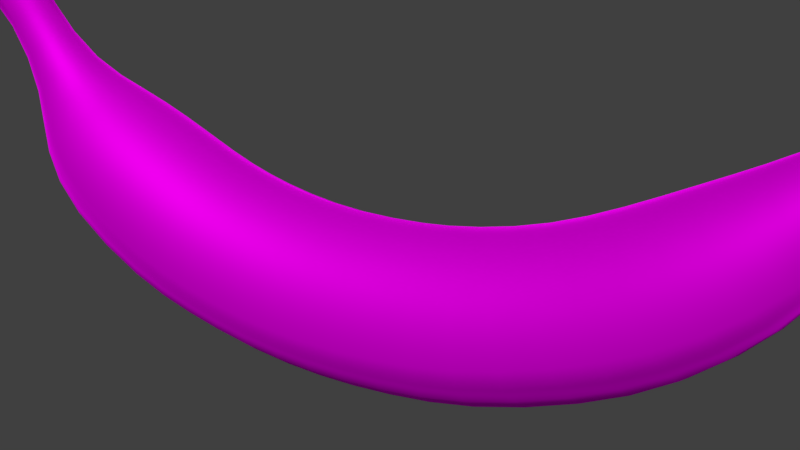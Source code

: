 # Source: banaani.blend  (saved by Blender 2.77.0; exported with 4.5.12 LTS)
import bpy
from mathutils import Matrix  # noqa: F401  (used for matrix-valued properties, if any)

bpy.ops.wm.read_factory_settings(use_empty=True)
scene = bpy.context.scene
scene.name = 'Scene'

# ---- collections
col_collection_1 = bpy.data.collections.new('Collection 1'); scene.collection.children.link(col_collection_1)

# ---- images (referenced by path relative to the original .blend; pixels are not part of the script)
import os
ASSET_DIR = os.environ.get("B2B_ASSET_DIR", "")  # directory of the original .blend (textures are referenced by path, not embedded)
HERE = os.path.dirname(os.path.abspath(__file__))  # packed textures are extracted next to this script under _unpacked/

def load_image(name, relpath, width, height, colorspace="sRGB"):
    """Load a texture the original file referenced (path relative to the .blend, or extracted next to this script)."""
    p = next((c for c in (os.path.join(HERE, relpath), os.path.join(ASSET_DIR, relpath)) if relpath and os.path.exists(c)), "")
    if p:
        img = bpy.data.images.load(p, check_existing=True)
        img.name = name
    else:  # same state as the original file: an image datablock whose file is absent (Cycles renders it pink)
        img = bpy.data.images.new(name, width, height)
        img.source = "FILE"
        img.filepath = "//" + (relpath or name)
    img.colorspace_settings.name = colorspace
    return img
img_bananatexture_png = load_image('Bananatexture.png', 'Bananatexture.png', 1024, 1024, 'sRGB')

# ---- materials (node trees are filled in below, after node groups)
mat_material = bpy.data.materials.new('Material')
mat_material.alpha_threshold = 0.0
mat_material.roughness = 0.5
mat_material.specular_intensity = 0.04133
mat_material.line_color = (0.0, 0.0, 0.0, 1.0)

# ---- material node trees
mat_material.use_nodes = True; mat_material.node_tree.nodes.clear()
_N = mat_material.node_tree.nodes; _L = mat_material.node_tree.links
n0 = _N.new('ShaderNodeUVMap'); n0.name = 'UV Map'; n0.location = (-558, 239)
n0.uv_map = 'UVMap'
n1 = _N.new('ShaderNodeMixShader'); n1.name = 'Mix Shader'; n1.location = (758, 361)
n1.inputs[0].default_value = 0.3364
n2 = _N.new('ShaderNodeBsdfToon'); n2.name = 'Toon BSDF'; n2.location = (149, 315)
n2.inputs[1].default_value = 0.75
n3 = _N.new('ShaderNodeBsdfDiffuse'); n3.name = 'Diffuse BSDF'; n3.location = (149, 138)
n3.inputs[1].default_value = 0.2163
n4 = _N.new('ShaderNodeBsdfSheen'); n4.name = 'Velvet BSDF'; n4.location = (319, 404)
n4.distribution = 'ASHIKHMIN'
n4.inputs[1].default_value = 0.282
n5 = _N.new('ShaderNodeBsdfAnisotropic'); n5.name = 'Glossy BSDF'; n5.location = (315, 560)
n5.distribution = 'GGX'
n5.inputs[1].default_value = 0.6892
n6 = _N.new('ShaderNodeOutputMaterial'); n6.name = 'Material Output'; n6.location = (963, 360)
n7 = _N.new('ShaderNodeAddShader'); n7.name = 'Add Shader.001'; n7.location = (501, 262)
n8 = _N.new('ShaderNodeAddShader'); n8.name = 'Add Shader'; n8.location = (541, 473)
n9 = _N.new('ShaderNodeTexMagic'); n9.name = 'Magic Texture'; n9.location = (-281, 533)
n9.turbulence_depth = 0
n9.inputs[1].default_value = 1.0
n9.inputs[2].default_value = 1.6
n10 = _N.new('ShaderNodeTexImage'); n10.name = 'Image Texture'; n10.location = (-338, 358)
n10.width = 200
n10.image = img_bananatexture_png
n10.interpolation = 'Cubic'
_L.new(n0.outputs[0], n10.inputs[0])
_L.new(n5.outputs[0], n8.inputs[0])
_L.new(n2.outputs[0], n7.inputs[0])
_L.new(n3.outputs[0], n7.inputs[1])
_L.new(n1.outputs[0], n6.inputs[0])
_L.new(n8.outputs[0], n1.inputs[1])
_L.new(n4.outputs[0], n8.inputs[1])
_L.new(n10.outputs[0], n2.inputs[0])
_L.new(n10.outputs[0], n3.inputs[0])
_L.new(n10.outputs[0], n5.inputs[0])
_L.new(n10.outputs[0], n4.inputs[0])
_L.new(n7.outputs[0], n1.inputs[2])
n6.is_active_output = True

# ---- world
world_world = bpy.data.worlds.new('World'); scene.world = world_world
world_world.color = (0.05088, 0.05088, 0.05088)
world_world.use_sun_shadow = False
world_world.sun_shadow_jitter_overblur = 0.0
world_world.cycles.sampling_method = 'MANUAL'

# ---- cameras
cam_camera = bpy.data.cameras.new('Camera')
cam_camera.clip_end = 100.0
cam_camera.lens = 35.0
cam_camera.sensor_width = 32.0
cam_camera.sensor_height = 18.0
cam_camera.ortho_scale = 7.314
cam_camera.dof.focus_distance = 0.0

# ---- lights
light_lamp = bpy.data.lights.new('Lamp', 'SUN')
light_lamp.transmission_factor = 0.0
light_lamp.cutoff_distance = 30.0
light_lamp.angle = 0.2782
light_lamp.energy = 1.0
light_lamp.shadow_buffer_clip_start = 1.001
light_lamp.shadow_soft_size = 0.14
light_lamp.shadow_cascade_max_distance = 1000.0
light_lamp.use_nodes = True; light_lamp.node_tree.nodes.clear()
_N = light_lamp.node_tree.nodes; _L = light_lamp.node_tree.links
n0 = _N.new('ShaderNodeOutputLight'); n0.name = 'Lamp Output'; n0.location = (300, 300)
n1 = _N.new('ShaderNodeBrightContrast'); n1.name = 'Bright/Contrast'; n1.location = (-222, 299)
n1.inputs[1].default_value = 0.6
n1.inputs[2].default_value = 0.6
n2 = _N.new('ShaderNodeEmission'); n2.name = 'Emission'; n2.location = (10, 300)
_L.new(n2.outputs[0], n0.inputs[0])
_L.new(n1.outputs[0], n2.inputs[0])
n0.is_active_output = True

# ---- meshes
me_cube = bpy.data.meshes.new('Cube')
me_cube.from_pydata([(1.0, -2.386, 0.6409), (1.509, -2.312, 0.7886), (1.0, 0.4213, 0.03794), (1.0, 2.311, 0.4836), (1.521, 0.4213, 0.2071), (1.496, 2.248, 0.6318), (1.842, 0.4213, 0.6498), (1.803, 2.081, 1.02), (1.842, 0.4213, 1.197), (1.803, 1.875, 1.499), (1.521, 0.4213, 1.64), (1.496, 1.709, 1.887), (1.0, 0.4213, 1.809), (1.0, 1.645, 2.036), (0.4795, 0.4213, 1.64), (0.5036, 1.709, 1.887), (0.1578, 0.4213, 1.197), (0.1968, 1.875, 1.499), (0.1578, 0.4213, 0.6498), (0.1968, 2.081, 1.02), (0.4795, 0.4213, 0.2071), (0.5036, 2.248, 0.6318), (1.823, -2.118, 1.175), (1.823, -1.879, 1.654), (1.509, -1.685, 2.041), (1.0, -1.611, 2.188), (0.4914, -1.685, 2.041), (0.177, -1.879, 1.654), (0.177, -2.118, 1.175), (0.4914, -2.312, 0.7886), (0.4795, -0.2984, 0.2071), (0.1578, -0.2984, 0.6498), (0.1578, -0.2984, 1.197), (0.4795, -0.2984, 1.64), (1.0, -0.2984, 1.809), (1.521, -0.2984, 1.64), (1.842, -0.2984, 1.197), (1.842, -0.2984, 0.6498), (1.521, -0.2984, 0.2071), (1.0, -0.2984, 0.03794), (0.4795, -0.8552, 1.733), (1.842, -0.9734, 0.7502), (0.4795, -1.026, 0.3106), (1.0, 1.274, 0.1254), (1.521, 1.248, 0.2924), (1.842, 1.177, 0.7295), (0.1578, -0.9734, 0.7502), (1.842, 1.091, 1.27), (1.521, 1.02, 1.707), (1.0, 0.9936, 1.874), (0.4795, 1.02, 1.707), (1.0, -1.046, 0.1426), (0.1578, 1.091, 1.27), (1.0, -0.835, 1.901), (0.1578, 1.177, 0.7295), (1.521, -0.8552, 1.733), (0.4795, 1.248, 0.2924), (1.842, -0.908, 1.294), (1.521, -1.026, 0.3106), (0.1578, -0.908, 1.294), (1.0, 3.07, 0.9139), (1.477, 2.991, 1.047), (1.772, 2.784, 1.397), (1.772, 2.529, 1.828), (1.477, 2.322, 2.178), (1.0, 2.243, 2.311), (0.5228, 2.322, 2.178), (0.2279, 2.529, 1.828), (0.2279, 2.784, 1.397), (0.5228, 2.991, 1.047), (1.0, 3.742, 1.617), (1.403, 3.651, 1.711), (1.653, 3.413, 1.958), (1.653, 3.119, 2.264), (1.403, 2.881, 2.511), (1.0, 2.79, 2.605), (0.5965, 2.881, 2.511), (0.3471, 3.119, 2.264), (0.3471, 3.413, 1.958), (0.5965, 3.651, 1.711), (1.0, 3.987, 2.152), (1.294, 3.92, 2.221), (1.476, 3.747, 2.401), (1.476, 3.532, 2.624), (1.294, 3.359, 2.804), (1.0, 3.292, 2.873), (0.7059, 3.359, 2.804), (0.5241, 3.532, 2.624), (0.5241, 3.747, 2.401), (0.7059, 3.92, 2.221), (1.0, 4.213, 2.891), (1.135, 4.177, 2.915), (1.219, 4.082, 2.98), (1.219, 3.965, 3.06), (1.135, 3.87, 3.125), (1.0, 3.833, 3.15), (0.8649, 3.87, 3.125), (0.7814, 3.965, 3.06), (0.7814, 4.082, 2.98), (0.8649, 4.177, 2.915), (1.231, 3.61, 2.996), (1.374, 3.754, 2.864), (1.231, 4.078, 2.569), (1.0, 4.133, 2.519), (0.6262, 3.933, 2.701), (0.6262, 3.754, 2.864), (1.0, 3.555, 3.046), (1.374, 3.933, 2.701), (0.769, 4.078, 2.569), (0.769, 3.61, 2.996), (1.833, -1.608, 0.9559), (0.4854, -1.731, 0.5427), (1.515, -1.332, 1.88), (1.833, -1.456, 1.467), (0.4854, -1.332, 1.88), (0.1674, -1.608, 0.9559), (1.0, -1.778, 0.3848), (1.0, -1.285, 2.038), (1.515, -1.731, 0.5427), (0.1674, -1.456, 1.467), (1.0, -3.249, 1.328), (1.475, -3.142, 1.44), (1.769, -2.863, 1.732), (1.769, -2.518, 2.094), (1.475, -2.239, 2.386), (1.0, -2.132, 2.498), (0.5247, -2.239, 2.386), (0.231, -2.518, 2.094), (0.231, -2.863, 1.732), (0.5247, -3.142, 1.44), (1.0, -3.577, 1.967), (1.374, -3.478, 2.038), (1.605, -3.218, 2.222), (1.605, -2.897, 2.449), (1.374, -2.637, 2.633), (1.0, -2.538, 2.703), (0.626, -2.637, 2.633), (0.3948, -2.897, 2.449), (0.3948, -3.218, 2.222), (0.626, -3.478, 2.038), (1.0, -3.588, 2.556), (1.197, -3.535, 2.594), (1.319, -3.398, 2.691), (1.319, -3.229, 2.811), (1.197, -3.092, 2.908), (1.0, -3.04, 2.945), (0.8026, -3.092, 2.908), (0.6806, -3.229, 2.811), (0.6806, -3.398, 2.691), (0.8026, -3.535, 2.594), (1.0, -3.828, 3.284), (1.126, -3.795, 3.308), (1.204, -3.707, 3.37), (1.204, -3.599, 3.447), (1.126, -3.511, 3.509), (1.0, -3.477, 3.532), (0.8737, -3.511, 3.509), (0.7956, -3.599, 3.447), (0.7956, -3.707, 3.37), (0.8737, -3.795, 3.308), (1.0, -4.192, 3.656), (1.199, -4.139, 3.693), (1.321, -4.001, 3.791), (1.321, -3.831, 3.912), (1.199, -3.693, 4.009), (1.0, -3.64, 4.047), (0.8013, -3.693, 4.009), (0.6786, -3.831, 3.912), (0.6786, -4.001, 3.791), (0.8013, -4.139, 3.693), (1.015, 4.085, 3.132), (1.0, -4.179, 4.267), (1.0, -4.323, 3.864), (1.199, -4.27, 3.901), (1.321, -4.133, 3.999), (1.321, -3.962, 4.119), (0.6786, -4.133, 3.999), (0.8013, -4.27, 3.901), (1.199, -3.824, 4.217), (1.0, -3.772, 4.254), (0.8013, -3.824, 4.217), (0.6786, -3.962, 4.119)], [], [(36, 35, 55, 57), (116, 118, 1, 0), (43, 3, 5, 44), (118, 110, 22, 1), (112, 117, 25, 24), (44, 5, 7, 45), (20, 56, 43, 2), (2, 4, 38, 39), (45, 7, 9, 47), (110, 113, 23, 22), (20, 2, 39, 30), (47, 9, 11, 48), (114, 119, 27, 26), (115, 111, 29, 28), (48, 11, 13, 49), (12, 14, 33, 34), (119, 115, 28, 27), (49, 13, 15, 50), (111, 116, 0, 29), (4, 6, 37, 38), (50, 15, 17, 52), (8, 10, 35, 36), (16, 18, 31, 32), (52, 17, 19, 54), (10, 12, 34, 35), (6, 8, 36, 37), (54, 19, 21, 56), (18, 20, 30, 31), (117, 114, 26, 25), (56, 21, 3, 43), (14, 16, 32, 33), (113, 112, 24, 23), (34, 33, 40, 53), (18, 54, 56, 20), (16, 52, 54, 18), (14, 50, 52, 16), (30, 39, 51, 42), (12, 49, 50, 14), (32, 31, 46, 59), (10, 48, 49, 12), (31, 30, 42, 46), (33, 32, 59, 40), (8, 47, 48, 10), (37, 36, 57, 41), (6, 45, 47, 8), (4, 44, 45, 6), (35, 34, 53, 55), (38, 37, 41, 58), (2, 43, 44, 4), (39, 38, 58, 51), (19, 17, 67, 68), (15, 13, 65, 66), (11, 9, 63, 64), (7, 5, 61, 62), (3, 21, 69, 60), (5, 3, 60, 61), (21, 19, 68, 69), (17, 15, 66, 67), (13, 11, 64, 65), (9, 7, 62, 63), (63, 62, 72, 73), (60, 69, 79, 70), (67, 66, 76, 77), (64, 63, 73, 74), (61, 60, 70, 71), (68, 67, 77, 78), (65, 64, 74, 75), (62, 61, 71, 72), (69, 68, 78, 79), (66, 65, 75, 76), (77, 76, 86, 87), (74, 73, 83, 84), (71, 70, 80, 81), (78, 77, 87, 88), (75, 74, 84, 85), (72, 71, 81, 82), (79, 78, 88, 89), (76, 75, 85, 86), (73, 72, 82, 83), (70, 79, 89, 80), (100, 101, 93, 94), (102, 103, 90, 91), (104, 105, 97, 98), (106, 100, 94, 95), (107, 102, 91, 92), (108, 104, 98, 99), (109, 106, 95, 96), (101, 107, 92, 93), (103, 108, 99, 90), (105, 109, 96, 97), (87, 86, 109, 105), (80, 89, 108, 103), (83, 82, 107, 101), (86, 85, 106, 109), (89, 88, 104, 108), (82, 81, 102, 107), (85, 84, 100, 106), (88, 87, 105, 104), (81, 80, 103, 102), (84, 83, 101, 100), (57, 55, 112, 113), (53, 40, 114, 117), (42, 51, 116, 111), (59, 46, 115, 119), (46, 42, 111, 115), (40, 59, 119, 114), (41, 57, 113, 110), (55, 53, 117, 112), (58, 41, 110, 118), (51, 58, 118, 116), (23, 24, 124, 123), (25, 26, 126, 125), (1, 22, 122, 121), (28, 29, 129, 128), (27, 28, 128, 127), (29, 0, 120, 129), (26, 27, 127, 126), (24, 25, 125, 124), (0, 1, 121, 120), (22, 23, 123, 122), (129, 120, 130, 139), (126, 127, 137, 136), (127, 128, 138, 137), (121, 122, 132, 131), (125, 126, 136, 135), (120, 121, 131, 130), (122, 123, 133, 132), (128, 129, 139, 138), (123, 124, 134, 133), (124, 125, 135, 134), (137, 138, 148, 147), (131, 132, 142, 141), (135, 136, 146, 145), (130, 131, 141, 140), (132, 133, 143, 142), (138, 139, 149, 148), (133, 134, 144, 143), (134, 135, 145, 144), (139, 130, 140, 149), (136, 137, 147, 146), (141, 142, 152, 151), (145, 146, 156, 155), (140, 141, 151, 150), (142, 143, 153, 152), (148, 149, 159, 158), (143, 144, 154, 153), (144, 145, 155, 154), (149, 140, 150, 159), (146, 147, 157, 156), (147, 148, 158, 157), (155, 156, 166, 165), (150, 151, 161, 160), (152, 153, 163, 162), (158, 159, 169, 168), (153, 154, 164, 163), (154, 155, 165, 164), (159, 150, 160, 169), (156, 157, 167, 166), (157, 158, 168, 167), (151, 152, 162, 161), (174, 171, 173), (177, 172, 171), (179, 180, 171), (176, 177, 171), (176, 171, 181), (174, 175, 171), (175, 178, 171), (179, 171, 178), (173, 171, 172), (181, 171, 180), (165, 166, 180, 179), (161, 162, 174, 173), (167, 168, 176, 181), (166, 167, 181, 180), (169, 160, 172, 177), (164, 165, 179, 178), (163, 164, 178, 175), (168, 169, 177, 176), (162, 163, 175, 174), (160, 161, 173, 172), (95, 170, 96), (96, 170, 97), (99, 170, 90), (98, 170, 99), (97, 170, 98), (95, 94, 170), (93, 170, 94), (92, 170, 93), (90, 170, 91), (91, 170, 92)])
me_cube.polygons.foreach_set('use_smooth', [True] * 190)
_uv = me_cube.uv_layers.new(name='UVMap')
_uv.uv.foreach_set('vector', [0.5446, 0.1686, 0.5399, 0.2286, 0.476, 0.2289, 0.4796, 0.1694, 0.407, 0.01818, 0.4142, 0.06945, 0.3567, 0.07944, 0.3444, 0.03073, 0.7096, 0.02033, 0.8117, 0.04886, 0.7953, 0.09504, 0.7008, 0.07163, 0.4142, 0.06945, 0.4184, 0.1206, 0.3664, 0.1279, 0.3567, 0.07944, 0.4204, 0.2309, 0.4204, 0.2915, 0.3802, 0.2915, 0.3785, 0.2336, 0.7008, 0.07163, 0.7953, 0.09504, 0.781, 0.1407, 0.6943, 0.1228, 0.6222, 0.5206, 0.6997, 0.5121, 0.7082, 0.5632, 0.6256, 0.5732, 0.6266, 0.01004, 0.623, 0.06253, 0.5539, 0.05932, 0.5558, 0.006326, 0.6943, 0.1228, 0.781, 0.1407, 0.7688, 0.1881, 0.6894, 0.1761, 0.4184, 0.1206, 0.4202, 0.1737, 0.3738, 0.1787, 0.3664, 0.1279, 0.6222, 0.5206, 0.6256, 0.5732, 0.5552, 0.5769, 0.5534, 0.5244, 0.6894, 0.1761, 0.7688, 0.1881, 0.7601, 0.2389, 0.6862, 0.233, 0.4203, 0.3521, 0.42, 0.4093, 0.3736, 0.4042, 0.3784, 0.3493, 0.4181, 0.4625, 0.4138, 0.5137, 0.3563, 0.5036, 0.3661, 0.4551, 0.6862, 0.233, 0.7601, 0.2389, 0.7564, 0.2925, 0.6848, 0.2923, 0.6207, 0.2923, 0.6205, 0.3533, 0.54, 0.3545, 0.5381, 0.2914, 0.42, 0.4093, 0.4181, 0.4625, 0.3661, 0.4551, 0.3736, 0.4042, 0.6848, 0.2923, 0.7564, 0.2925, 0.7597, 0.346, 0.686, 0.3515, 0.4138, 0.5137, 0.4066, 0.5649, 0.3439, 0.5523, 0.3563, 0.5036, 0.623, 0.06253, 0.621, 0.116, 0.5498, 0.1126, 0.5539, 0.05932, 0.686, 0.3515, 0.7597, 0.346, 0.7681, 0.3966, 0.6889, 0.4081, 0.6205, 0.1719, 0.6206, 0.2311, 0.5399, 0.2286, 0.5446, 0.1686, 0.6202, 0.412, 0.6205, 0.4674, 0.5496, 0.471, 0.5446, 0.4148, 0.6889, 0.4081, 0.7681, 0.3966, 0.7799, 0.4439, 0.6934, 0.4612, 0.6206, 0.2311, 0.6207, 0.2923, 0.5381, 0.2914, 0.5399, 0.2286, 0.621, 0.116, 0.6205, 0.1719, 0.5446, 0.1686, 0.5498, 0.1126, 0.6934, 0.4612, 0.7799, 0.4439, 0.7938, 0.4894, 0.6997, 0.5121, 0.6205, 0.4674, 0.6222, 0.5206, 0.5534, 0.5244, 0.5496, 0.471, 0.4204, 0.2915, 0.4203, 0.3521, 0.3784, 0.3493, 0.3802, 0.2915, 0.6997, 0.5121, 0.7938, 0.4894, 0.8098, 0.5355, 0.7082, 0.5632, 0.6205, 0.3533, 0.6202, 0.412, 0.5446, 0.4148, 0.54, 0.3545, 0.4202, 0.1737, 0.4204, 0.2309, 0.3785, 0.2336, 0.3738, 0.1787, 0.5381, 0.2914, 0.54, 0.3545, 0.476, 0.3542, 0.4746, 0.2915, 0.6205, 0.4674, 0.6934, 0.4612, 0.6997, 0.5121, 0.6222, 0.5206, 0.6202, 0.412, 0.6889, 0.4081, 0.6934, 0.4612, 0.6205, 0.4674, 0.6205, 0.3533, 0.686, 0.3515, 0.6889, 0.4081, 0.6202, 0.412, 0.5534, 0.5244, 0.5552, 0.5769, 0.4813, 0.5748, 0.4835, 0.5221, 0.6207, 0.2923, 0.6848, 0.2923, 0.686, 0.3515, 0.6205, 0.3533, 0.5446, 0.4148, 0.5496, 0.471, 0.4825, 0.4694, 0.4794, 0.4138, 0.6206, 0.2311, 0.6862, 0.233, 0.6848, 0.2923, 0.6207, 0.2923, 0.5496, 0.471, 0.5534, 0.5244, 0.4835, 0.5221, 0.4825, 0.4694, 0.54, 0.3545, 0.5446, 0.4148, 0.4794, 0.4138, 0.476, 0.3542, 0.6205, 0.1719, 0.6894, 0.1761, 0.6862, 0.233, 0.6206, 0.2311, 0.5498, 0.1126, 0.5446, 0.1686, 0.4796, 0.1694, 0.4827, 0.1139, 0.621, 0.116, 0.6943, 0.1228, 0.6894, 0.1761, 0.6205, 0.1719, 0.623, 0.06253, 0.7008, 0.07163, 0.6943, 0.1228, 0.621, 0.116, 0.5399, 0.2286, 0.5381, 0.2914, 0.4746, 0.2915, 0.476, 0.2289, 0.5539, 0.05932, 0.5498, 0.1126, 0.4827, 0.1139, 0.4839, 0.0612, 0.6266, 0.01004, 0.7096, 0.02033, 0.7008, 0.07163, 0.623, 0.06253, 0.5558, 0.006326, 0.5539, 0.05932, 0.4839, 0.0612, 0.4817, 0.008463, 0.7799, 0.4439, 0.7681, 0.3966, 0.8328, 0.3813, 0.8459, 0.4219, 0.7597, 0.346, 0.7564, 0.2925, 0.8213, 0.2927, 0.8242, 0.3381, 0.7601, 0.2389, 0.7688, 0.1881, 0.8336, 0.204, 0.8246, 0.2473, 0.781, 0.1407, 0.7953, 0.09504, 0.8648, 0.124, 0.8471, 0.1633, 0.8098, 0.5355, 0.7938, 0.4894, 0.8631, 0.4612, 0.8853, 0.5011, 0.7953, 0.09504, 0.8117, 0.04886, 0.8874, 0.08399, 0.8648, 0.124, 0.7938, 0.4894, 0.7799, 0.4439, 0.8459, 0.4219, 0.8631, 0.4612, 0.7681, 0.3966, 0.7597, 0.346, 0.8242, 0.3381, 0.8328, 0.3813, 0.7564, 0.2925, 0.7601, 0.2389, 0.8246, 0.2473, 0.8213, 0.2927, 0.7688, 0.1881, 0.781, 0.1407, 0.8471, 0.1633, 0.8336, 0.204, 0.8336, 0.204, 0.8471, 0.1633, 0.9074, 0.1977, 0.8903, 0.2268, 0.8853, 0.5011, 0.8631, 0.4612, 0.9278, 0.4155, 0.9558, 0.4424, 0.8328, 0.3813, 0.8242, 0.3381, 0.8785, 0.3271, 0.8895, 0.3591, 0.8246, 0.2473, 0.8336, 0.204, 0.8903, 0.2268, 0.8789, 0.2588, 0.8648, 0.124, 0.8874, 0.08399, 0.9579, 0.1436, 0.9294, 0.1704, 0.8459, 0.4219, 0.8328, 0.3813, 0.8895, 0.3591, 0.9061, 0.3883, 0.8213, 0.2927, 0.8246, 0.2473, 0.8789, 0.2588, 0.8748, 0.293, 0.8471, 0.1633, 0.8648, 0.124, 0.9294, 0.1704, 0.9074, 0.1977, 0.8631, 0.4612, 0.8459, 0.4219, 0.9061, 0.3883, 0.9278, 0.4155, 0.8242, 0.3381, 0.8213, 0.2927, 0.8748, 0.293, 0.8785, 0.3271, 0.8895, 0.3591, 0.8785, 0.3271, 0.9214, 0.3165, 0.9291, 0.3388, 0.8789, 0.2588, 0.8903, 0.2268, 0.93, 0.2478, 0.9218, 0.2701, 0.9294, 0.1704, 0.9579, 0.1436, 0.9876, 0.1941, 0.9625, 0.209, 0.9061, 0.3883, 0.8895, 0.3591, 0.9291, 0.3388, 0.9422, 0.3593, 0.8748, 0.293, 0.8789, 0.2588, 0.9218, 0.2701, 0.9189, 0.2933, 0.9074, 0.1977, 0.9294, 0.1704, 0.9625, 0.209, 0.9434, 0.2272, 0.9278, 0.4155, 0.9061, 0.3883, 0.9422, 0.3593, 0.9609, 0.3775, 0.8785, 0.3271, 0.8748, 0.293, 0.9189, 0.2933, 0.9214, 0.3165, 0.8903, 0.2268, 0.9074, 0.1977, 0.9434, 0.2272, 0.93, 0.2478, 0.9558, 0.4424, 0.9278, 0.4155, 0.9609, 0.3775, 0.9857, 0.3924, 0.9434, 0.2777, 0.9503, 0.2626, 0.9671, 0.2771, 0.962, 0.285, 0.9783, 0.2386, 0.9999, 0.232, 0.9998, 0.27, 0.9859, 0.2684, 0.9606, 0.3378, 0.9494, 0.3245, 0.9662, 0.3107, 0.9739, 0.3165, 0.9411, 0.2935, 0.9434, 0.2777, 0.962, 0.285, 0.9601, 0.2939, 0.9618, 0.2492, 0.9783, 0.2386, 0.9859, 0.2684, 0.9752, 0.2713, 0.9768, 0.3485, 0.9606, 0.3378, 0.9739, 0.3165, 0.9843, 0.3193, 0.9429, 0.3094, 0.9411, 0.2935, 0.9601, 0.2939, 0.9615, 0.3028, 0.9503, 0.2626, 0.9618, 0.2492, 0.9752, 0.2713, 0.9671, 0.2771, 0.998, 0.355, 0.9768, 0.3485, 0.9843, 0.3193, 0.9978, 0.3177, 0.9494, 0.3245, 0.9429, 0.3094, 0.9615, 0.3028, 0.9662, 0.3107, 0.9291, 0.3388, 0.9214, 0.3165, 0.9429, 0.3094, 0.9494, 0.3245, 0.9857, 0.3924, 0.9609, 0.3775, 0.9768, 0.3485, 0.998, 0.355, 0.93, 0.2478, 0.9434, 0.2272, 0.9618, 0.2492, 0.9503, 0.2626, 0.9214, 0.3165, 0.9189, 0.2933, 0.9411, 0.2935, 0.9429, 0.3094, 0.9609, 0.3775, 0.9422, 0.3593, 0.9606, 0.3378, 0.9768, 0.3485, 0.9434, 0.2272, 0.9625, 0.209, 0.9783, 0.2386, 0.9618, 0.2492, 0.9189, 0.2933, 0.9218, 0.2701, 0.9434, 0.2777, 0.9411, 0.2935, 0.9422, 0.3593, 0.9291, 0.3388, 0.9494, 0.3245, 0.9606, 0.3378, 0.9625, 0.209, 0.9876, 0.1941, 0.9999, 0.232, 0.9783, 0.2386, 0.9218, 0.2701, 0.93, 0.2478, 0.9503, 0.2626, 0.9434, 0.2777, 0.4796, 0.1694, 0.476, 0.2289, 0.4204, 0.2309, 0.4202, 0.1737, 0.4746, 0.2915, 0.476, 0.3542, 0.4203, 0.3521, 0.4204, 0.2915, 0.4835, 0.5221, 0.4813, 0.5748, 0.4066, 0.5649, 0.4138, 0.5137, 0.4794, 0.4138, 0.4825, 0.4694, 0.4181, 0.4625, 0.42, 0.4093, 0.4825, 0.4694, 0.4835, 0.5221, 0.4138, 0.5137, 0.4181, 0.4625, 0.476, 0.3542, 0.4794, 0.4138, 0.42, 0.4093, 0.4203, 0.3521, 0.4827, 0.1139, 0.4796, 0.1694, 0.4202, 0.1737, 0.4184, 0.1206, 0.476, 0.2289, 0.4746, 0.2915, 0.4204, 0.2915, 0.4204, 0.2309, 0.4839, 0.0612, 0.4827, 0.1139, 0.4184, 0.1206, 0.4142, 0.06945, 0.4817, 0.008463, 0.4839, 0.0612, 0.4142, 0.06945, 0.407, 0.01818, 0.3738, 0.1787, 0.3785, 0.2336, 0.3114, 0.2413, 0.3011, 0.1944, 0.3802, 0.2915, 0.3784, 0.3493, 0.3113, 0.3416, 0.3149, 0.2914, 0.3567, 0.07944, 0.3664, 0.1279, 0.2864, 0.1517, 0.2684, 0.1111, 0.3661, 0.4551, 0.3563, 0.5036, 0.268, 0.4717, 0.2861, 0.4312, 0.3736, 0.4042, 0.3661, 0.4551, 0.2861, 0.4312, 0.3009, 0.3885, 0.3563, 0.5036, 0.3439, 0.5523, 0.2454, 0.5134, 0.268, 0.4717, 0.3784, 0.3493, 0.3736, 0.4042, 0.3009, 0.3885, 0.3113, 0.3416, 0.3785, 0.2336, 0.3802, 0.2915, 0.3149, 0.2914, 0.3114, 0.2413, 0.3444, 0.03073, 0.3567, 0.07944, 0.2684, 0.1111, 0.2459, 0.06939, 0.3664, 0.1279, 0.3738, 0.1787, 0.3011, 0.1944, 0.2864, 0.1517, 0.268, 0.4717, 0.2454, 0.5134, 0.1887, 0.4675, 0.2152, 0.4373, 0.3113, 0.3416, 0.3009, 0.3885, 0.2511, 0.3718, 0.2625, 0.3332, 0.3009, 0.3885, 0.2861, 0.4312, 0.2351, 0.4061, 0.2511, 0.3718, 0.2684, 0.1111, 0.2864, 0.1517, 0.2353, 0.1766, 0.2155, 0.1454, 0.3149, 0.2914, 0.3113, 0.3416, 0.2625, 0.3332, 0.2668, 0.2914, 0.2459, 0.06939, 0.2684, 0.1111, 0.2155, 0.1454, 0.189, 0.1151, 0.2864, 0.1517, 0.3011, 0.1944, 0.2513, 0.2109, 0.2353, 0.1766, 0.2861, 0.4312, 0.268, 0.4717, 0.2152, 0.4373, 0.2351, 0.4061, 0.3011, 0.1944, 0.3114, 0.2413, 0.2625, 0.2496, 0.2513, 0.2109, 0.3114, 0.2413, 0.3149, 0.2914, 0.2668, 0.2914, 0.2625, 0.2496, 0.2511, 0.3718, 0.2351, 0.4061, 0.1772, 0.3744, 0.1856, 0.3489, 0.2155, 0.1454, 0.2353, 0.1766, 0.1774, 0.2082, 0.1659, 0.1858, 0.2668, 0.2914, 0.2625, 0.3332, 0.191, 0.3209, 0.1938, 0.2913, 0.189, 0.1151, 0.2155, 0.1454, 0.1659, 0.1858, 0.1511, 0.167, 0.2353, 0.1766, 0.2513, 0.2109, 0.1857, 0.2337, 0.1774, 0.2082, 0.2351, 0.4061, 0.2152, 0.4373, 0.1657, 0.3968, 0.1772, 0.3744, 0.2513, 0.2109, 0.2625, 0.2496, 0.1911, 0.2617, 0.1857, 0.2337, 0.2625, 0.2496, 0.2668, 0.2914, 0.1938, 0.2913, 0.1911, 0.2617, 0.2152, 0.4373, 0.1887, 0.4675, 0.1509, 0.4155, 0.1657, 0.3968, 0.2625, 0.3332, 0.2511, 0.3718, 0.1856, 0.3489, 0.191, 0.3209, 0.1659, 0.1858, 0.1774, 0.2082, 0.09004, 0.2443, 0.08567, 0.2291, 0.1938, 0.2913, 0.191, 0.3209, 0.09509, 0.3069, 0.09612, 0.2912, 0.1511, 0.167, 0.1659, 0.1858, 0.08567, 0.2291, 0.08051, 0.2146, 0.1774, 0.2082, 0.1857, 0.2337, 0.09316, 0.2599, 0.09004, 0.2443, 0.1772, 0.3744, 0.1657, 0.3968, 0.08558, 0.3533, 0.08997, 0.3381, 0.1857, 0.2337, 0.1911, 0.2617, 0.09511, 0.2756, 0.09316, 0.2599, 0.1911, 0.2617, 0.1938, 0.2913, 0.09612, 0.2912, 0.09511, 0.2756, 0.1657, 0.3968, 0.1509, 0.4155, 0.0804, 0.3678, 0.08558, 0.3533, 0.191, 0.3209, 0.1856, 0.3489, 0.09311, 0.3225, 0.09509, 0.3069, 0.1856, 0.3489, 0.1772, 0.3744, 0.08997, 0.3381, 0.09311, 0.3225, 0.09612, 0.2912, 0.09509, 0.3069, 0.04573, 0.3021, 0.04635, 0.2912, 0.08051, 0.2146, 0.08567, 0.2291, 0.03332, 0.2415, 0.02403, 0.2227, 0.09004, 0.2443, 0.09316, 0.2599, 0.04369, 0.2689, 0.03977, 0.2563, 0.08997, 0.3381, 0.08558, 0.3533, 0.03328, 0.3409, 0.03974, 0.3261, 0.09316, 0.2599, 0.09511, 0.2756, 0.04574, 0.2803, 0.04369, 0.2689, 0.09511, 0.2756, 0.09612, 0.2912, 0.04635, 0.2912, 0.04574, 0.2803, 0.08558, 0.3533, 0.0804, 0.3678, 0.02398, 0.3596, 0.03328, 0.3409, 0.09509, 0.3069, 0.09311, 0.3225, 0.04367, 0.3135, 0.04573, 0.3021, 0.09311, 0.3225, 0.08997, 0.3381, 0.03974, 0.3261, 0.04367, 0.3135, 0.08567, 0.2291, 0.09004, 0.2443, 0.03977, 0.2563, 0.03332, 0.2415, 0.02689, 0.2643, 0.001143, 0.2912, 0.01786, 0.2536, 0.01785, 0.3287, 7.553e-05, 0.342, 0.001143, 0.2912, 0.03497, 0.2912, 0.03438, 0.2996, 0.001143, 0.2912, 0.02687, 0.318, 0.01785, 0.3287, 0.001143, 0.2912, 0.02687, 0.318, 0.001143, 0.2912, 0.03188, 0.3085, 0.02689, 0.2643, 0.03189, 0.2739, 0.001143, 0.2912, 0.03189, 0.2739, 0.03439, 0.2827, 0.001143, 0.2912, 0.03497, 0.2912, 0.001143, 0.2912, 0.03439, 0.2827, 0.01786, 0.2536, 0.001143, 0.2912, 7.564e-05, 0.2403, 0.03188, 0.3085, 0.001143, 0.2912, 0.03438, 0.2996, 0.04635, 0.2912, 0.04573, 0.3021, 0.03438, 0.2996, 0.03497, 0.2912, 0.03332, 0.2415, 0.03977, 0.2563, 0.02689, 0.2643, 0.01786, 0.2536, 0.04367, 0.3135, 0.03974, 0.3261, 0.02687, 0.318, 0.03188, 0.3085, 0.04573, 0.3021, 0.04367, 0.3135, 0.03188, 0.3085, 0.03438, 0.2996, 0.03328, 0.3409, 0.02398, 0.3596, 7.553e-05, 0.342, 0.01785, 0.3287, 0.04574, 0.2803, 0.04635, 0.2912, 0.03497, 0.2912, 0.03439, 0.2827, 0.04369, 0.2689, 0.04574, 0.2803, 0.03439, 0.2827, 0.03189, 0.2739, 0.03974, 0.3261, 0.03328, 0.3409, 0.01785, 0.3287, 0.02687, 0.318, 0.03977, 0.2563, 0.04369, 0.2689, 0.03189, 0.2739, 0.02689, 0.2643, 0.02403, 0.2227, 0.03332, 0.2415, 0.01786, 0.2536, 7.564e-05, 0.2403, 0.9601, 0.2939, 0.9821, 0.2934, 0.9615, 0.3028, 0.9615, 0.3028, 0.9821, 0.2934, 0.9662, 0.3107, 0.9843, 0.3193, 0.9821, 0.2934, 0.9978, 0.3177, 0.9739, 0.3165, 0.9821, 0.2934, 0.9843, 0.3193, 0.9662, 0.3107, 0.9821, 0.2934, 0.9739, 0.3165, 0.9601, 0.2939, 0.962, 0.285, 0.9821, 0.2934, 0.9671, 0.2771, 0.9821, 0.2934, 0.962, 0.285, 0.9752, 0.2713, 0.9821, 0.2934, 0.9671, 0.2771, 0.9998, 0.27, 0.9821, 0.2934, 0.9859, 0.2684, 0.9859, 0.2684, 0.9821, 0.2934, 0.9752, 0.2713])
me_cube.materials.append(mat_material)
me_cube.use_remesh_preserve_volume = False
me_cube.use_remesh_preserve_attributes = False
me_cube.use_mirror_vertex_groups = False
me_cube.update()

# ---- objects
ob_cube = bpy.data.objects.new('Cube', me_cube)
ob_lamp = bpy.data.objects.new('Lamp', light_lamp)
ob_camera = bpy.data.objects.new('Camera', cam_camera)

# ---- transforms, parenting, visibility, modifiers, constraints
ob_cube.location = (0.0, 0.0, 0.0)
ob_cube.lock_rotations_4d = False
ob_cube.empty_display_type = 'ARROWS'
ob_cube.lineart.crease_threshold = 0.0
_m = ob_cube.modifiers.new('Subsurf', 'SUBSURF')
_m.uv_smooth = 'PRESERVE_CORNERS'
_m.quality = 1
_m.levels = 2
_m.render_levels = 1
_m.show_only_control_edges = False
ob_lamp.location = (3.536, -1.025, 8.044)
ob_lamp.rotation_euler = (0.6503, 0.05522, 1.866)
ob_lamp.lock_rotations_4d = False
ob_lamp.empty_display_type = 'ARROWS'
ob_lamp.color = (0.0, 0.0, 0.0, 0.0)
ob_lamp.lineart.crease_threshold = 0.0
ob_camera.location = (7.481, 3.296, 5.344)
ob_camera.rotation_euler = (1.109, 0.01082, 1.993)
ob_camera.lock_rotations_4d = False
ob_camera.empty_display_type = 'ARROWS'
ob_camera.color = (0.0, 0.0, 0.0, 0.0)
ob_camera.display_type = 'WIRE'
ob_camera.lineart.crease_threshold = 0.0

# ---- collection membership
col_collection_1.objects.link(ob_cube)
col_collection_1.objects.link(ob_lamp)
col_collection_1.objects.link(ob_camera)

# ---- scene / render settings (as saved in the file)
scene.camera = ob_camera
scene.frame_start = 1; scene.frame_end = 250; scene.frame_set(1)
scene.render.engine = 'CYCLES'
scene.render.resolution_percentage = 50
scene.render.dither_intensity = 0.0
scene.cycles.use_denoising = False
scene.cycles.samples = 128
scene.cycles.sampling_pattern = 'TABULATED_SOBOL'
scene.cycles.light_sampling_threshold = 0.0
scene.cycles.use_adaptive_sampling = False
scene.cycles.use_light_tree = False
scene.cycles.blur_glossy = 0.0
scene.cycles.sample_clamp_indirect = 0.0
scene.view_settings.view_transform = 'Standard'
bpy.context.view_layer.update()
